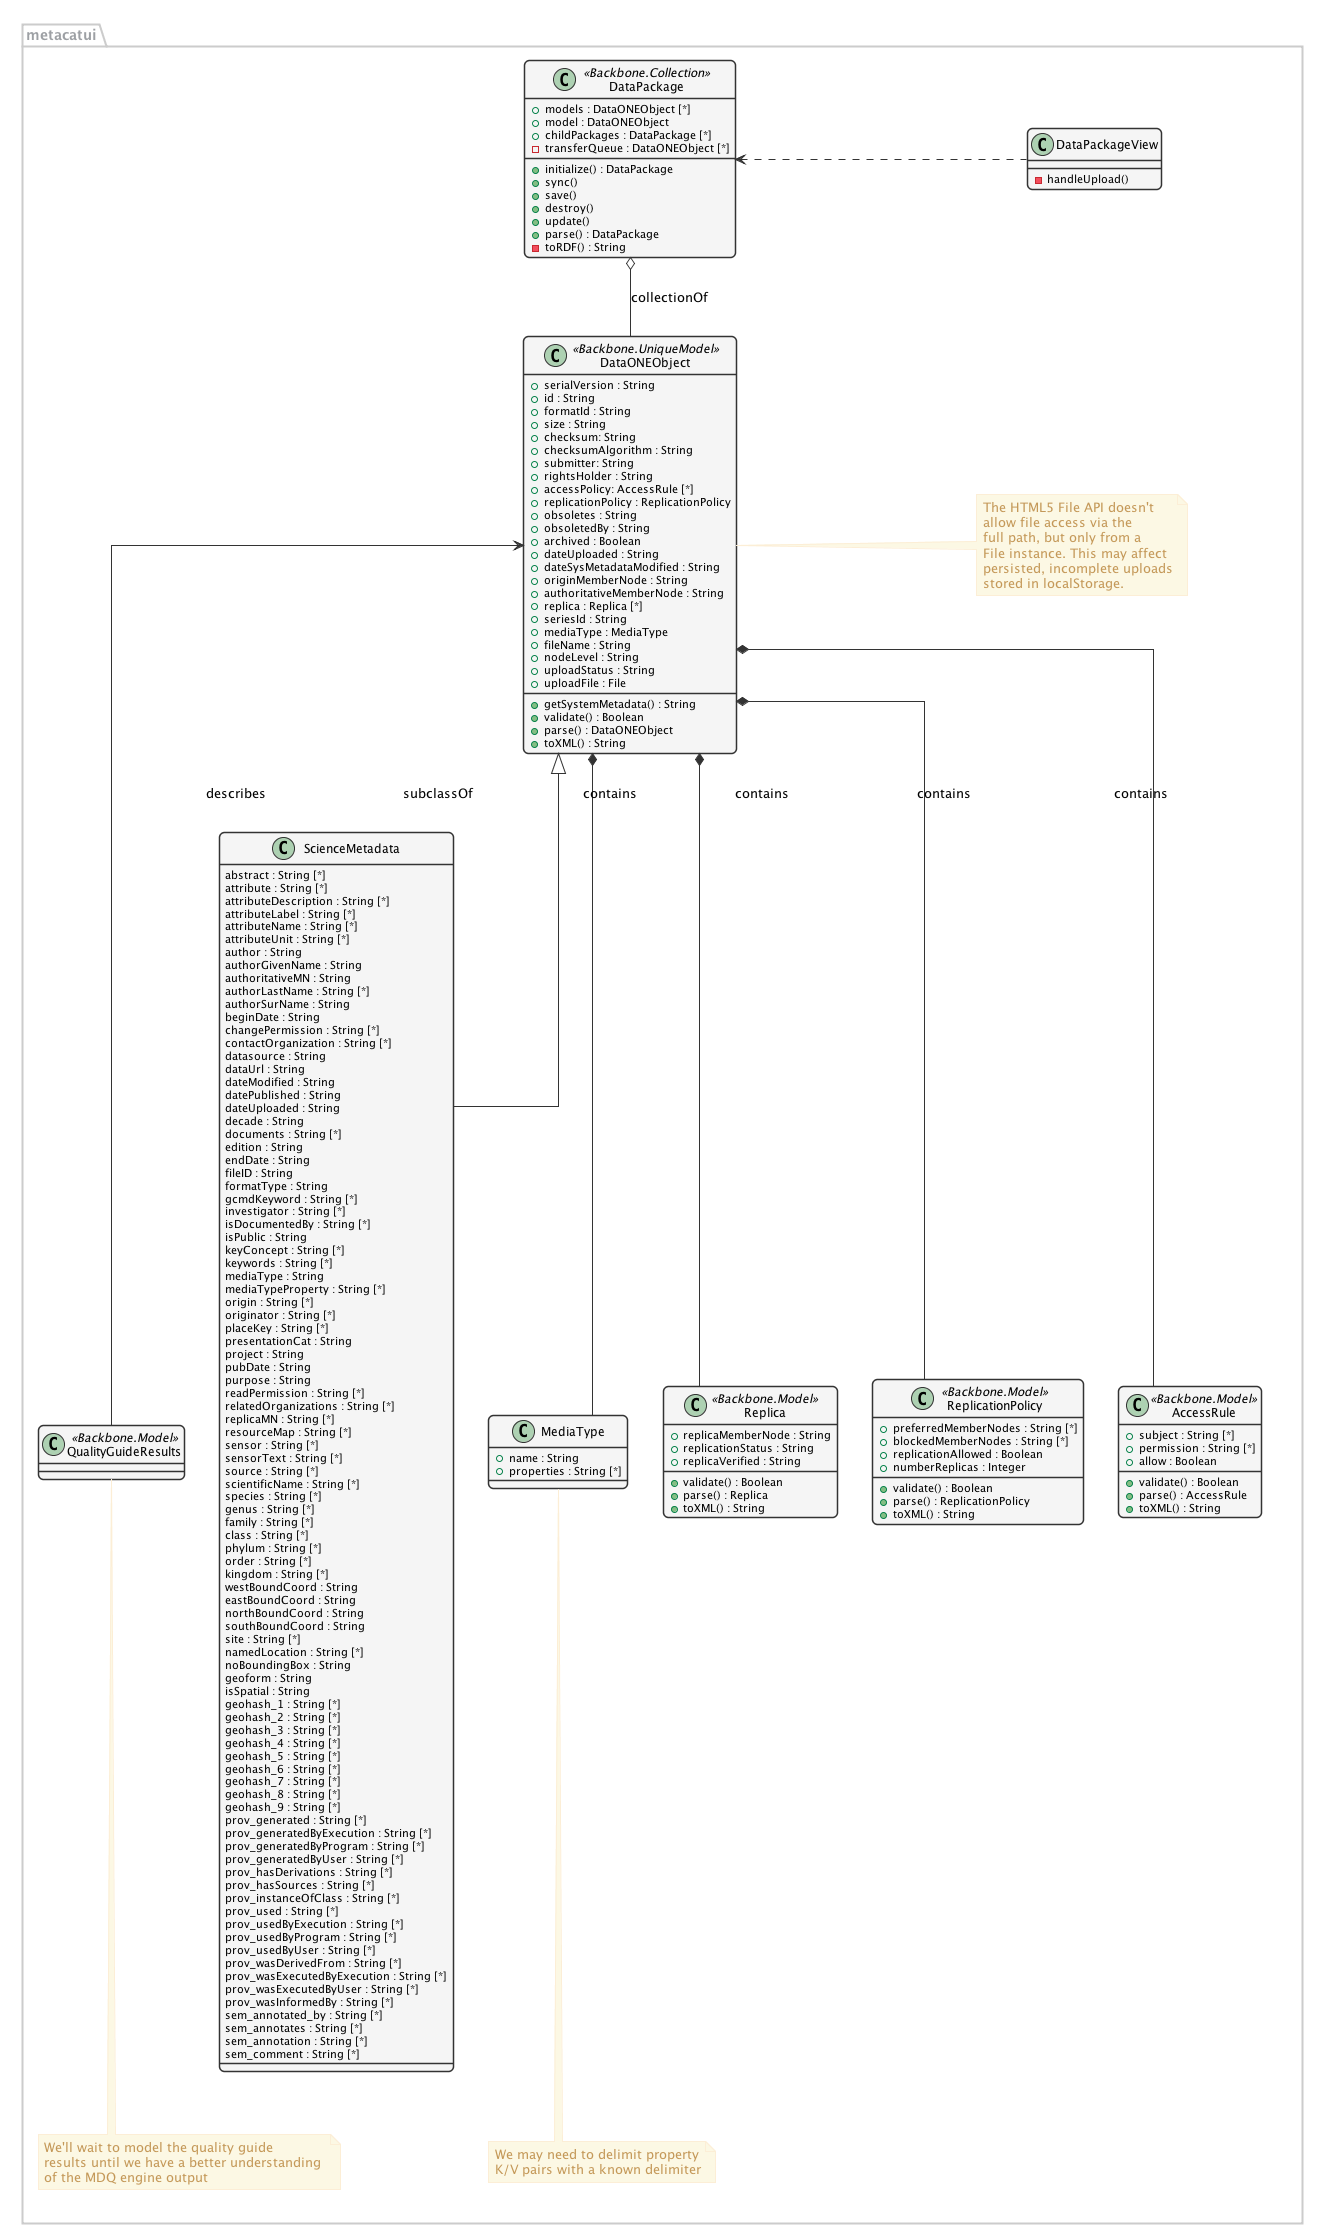

The diagram above was rendered by PlantUML. Its source (embedded in the PNG):
@startuml images/editor-design-metacatui-package.png
      ' change the default styles   
      skinparam shadowing false   
      skinparam roundcorner 10

      ' style sequences
      skinparam sequence {
      	ArrowColor #1F4260
      	LifeLineBorderColor #1F4260
      	LifeLineBackgroundColor #428BCA
      	ParticipantBorderColor #AAAAAA
      	ParticipantBackgroundColor #F5F5F5
        ActorBackgroundColor #DDDDDD
        ActorBorderColor #333333
      }
      
      ' style notes
      skinparam noteFontColor #C49858
      skinparam note {
        BackgroundColor #FCF8E4
        BorderColor #FCEED6   
      }
      
      ' style classes
      skinparam class {
        BackgroundColor #F5F5F5
        BorderColor #333333
        ArrowColor #333333   
      }   
      
      ' style packages
      skinparam packageFontColor #9DA0A4
      skinparam package {
        BorderColor #CCCCCC
      }   
         

' override the linetype
skinparam linetype ortho   

  package metacatui {
    together {
      class MediaType {
        + name : String
        + properties : String [*]
      }
    
      note bottom of MediaType
        We may need to delimit property
        K/V pairs with a known delimiter
      end note
      
      class Replica <<Backbone.Model>> {
        + replicaMemberNode : String
        + replicationStatus : String
        + replicaVerified : String
        + validate() : Boolean
        + parse() : Replica
        + toXML() : String
      }
      
      class ReplicationPolicy <<Backbone.Model>> {
        + preferredMemberNodes : String [*]
        + blockedMemberNodes : String [*]
        + replicationAllowed : Boolean
        + numberReplicas : Integer
        + validate() : Boolean
        + parse() : ReplicationPolicy
        + toXML() : String
      }
      
      class AccessRule <<Backbone.Model>> {
        + subject : String [*]
        + permission : String [*]
        + allow : Boolean
        + validate() : Boolean
        + parse() : AccessRule
        + toXML() : String
      }
      
    }
           
    class QualityGuideResults <<Backbone.Model>> {
    }
    
    note bottom
      We'll wait to model the quality guide 
      results until we have a better understanding 
      of the MDQ engine output
    end note
    
    class ScienceMetadata {
      abstract : String [*]
      attribute : String [*]
      attributeDescription : String [*]
      attributeLabel : String [*]
      attributeName : String [*]
      attributeUnit : String [*]
      author : String 
      authorGivenName : String 
      authoritativeMN : String 
      authorLastName : String [*]
      authorSurName : String 
      beginDate : String 
      changePermission : String [*]
      contactOrganization : String [*]
      datasource : String 
      dataUrl : String 
      dateModified : String 
      datePublished : String 
      dateUploaded : String 
      decade : String 
      documents : String [*]
      edition : String 
      endDate : String 
      fileID : String 
      formatType : String 
      gcmdKeyword : String [*]
      investigator : String [*]
      isDocumentedBy : String [*]
      isPublic : String 
      keyConcept : String [*]
      keywords : String [*]
      mediaType : String 
      mediaTypeProperty : String [*]
      origin : String [*]
      originator : String [*]
      placeKey : String [*]
      presentationCat : String 
      project : String 
      pubDate : String 
      purpose : String 
      readPermission : String [*]
      relatedOrganizations : String [*]
      replicaMN : String [*]
      resourceMap : String [*]
      sensor : String [*]
      sensorText : String [*]
      source : String [*]
      scientificName : String [*]
      species : String [*]
      genus : String [*]
      family : String [*]
      class : String [*]
      phylum : String [*]
      order : String [*]
      kingdom : String [*]
      westBoundCoord : String 
      eastBoundCoord : String 
      northBoundCoord : String 
      southBoundCoord : String 
      site : String [*]
      namedLocation : String [*]
      noBoundingBox : String 
      geoform : String 
      isSpatial : String 
      geohash_1 : String [*]
      geohash_2 : String [*]
      geohash_3 : String [*]
      geohash_4 : String [*]
      geohash_5 : String [*]
      geohash_6 : String [*]
      geohash_7 : String [*]
      geohash_8 : String [*]
      geohash_9 : String [*]
      prov_generated : String [*]
      prov_generatedByExecution : String [*]
      prov_generatedByProgram : String [*]
      prov_generatedByUser : String [*]
      prov_hasDerivations : String [*]
      prov_hasSources : String [*]
      prov_instanceOfClass : String [*]
      prov_used : String [*]
      prov_usedByExecution : String [*]
      prov_usedByProgram : String [*]
      prov_usedByUser : String [*]
      prov_wasDerivedFrom : String [*]
      prov_wasExecutedByExecution : String [*]
      prov_wasExecutedByUser : String [*]
      prov_wasInformedBy : String [*]
      sem_annotated_by : String [*]
      sem_annotates : String [*]
      sem_annotation : String [*]
      sem_comment : String [*]
    }
    
    class DataONEObject <<Backbone.UniqueModel>> {
      + serialVersion : String
      + id : String
      + formatId : String
      + size : String
      + checksum: String
      + checksumAlgorithm : String
      + submitter: String
      + rightsHolder : String
      + accessPolicy: AccessRule [*]
      + replicationPolicy : ReplicationPolicy
      + obsoletes : String
      + obsoletedBy : String
      + archived : Boolean
      + dateUploaded : String
      + dateSysMetadataModified : String
      + originMemberNode : String
      + authoritativeMemberNode : String
      + replica : Replica [*]
      + seriesId : String
      + mediaType : MediaType
      + fileName : String
      + nodeLevel : String
      + uploadStatus : String
      + uploadFile : File
      + getSystemMetadata() : String
      + validate() : Boolean
      + parse() : DataONEObject
      + toXML() : String
    }
    
    note right
      The HTML5 File API doesn't
      allow file access via the 
      full path, but only from a
      File instance. This may affect
      persisted, incomplete uploads
      stored in localStorage.
    end note
    
    class DataPackage <<Backbone.Collection>> {
      + models : DataONEObject [*]
      + model : DataONEObject
      + childPackages : DataPackage [*]
      - transferQueue : DataONEObject [*]
      + initialize() : DataPackage
      + sync()
      + save()
      + destroy()
      + update()
      + parse() : DataPackage
      - toRDF() : String
    }
    
    class DataPackageView {
      - handleUpload()
    }
    
  }
  
  DataPackage o-- DataONEObject : collectionOf
  DataPackage <.left. DataPackageView : listensTo
  DataONEObject <|-- ScienceMetadata : "subclassOf"
  DataONEObject <-- QualityGuideResults : describes
  DataONEObject *-- AccessRule : "contains"
  DataONEObject *-- ReplicationPolicy : "contains"
  DataONEObject *-- Replica : "  contains"
  DataONEObject *-- MediaType : "contains"
  

@enduml